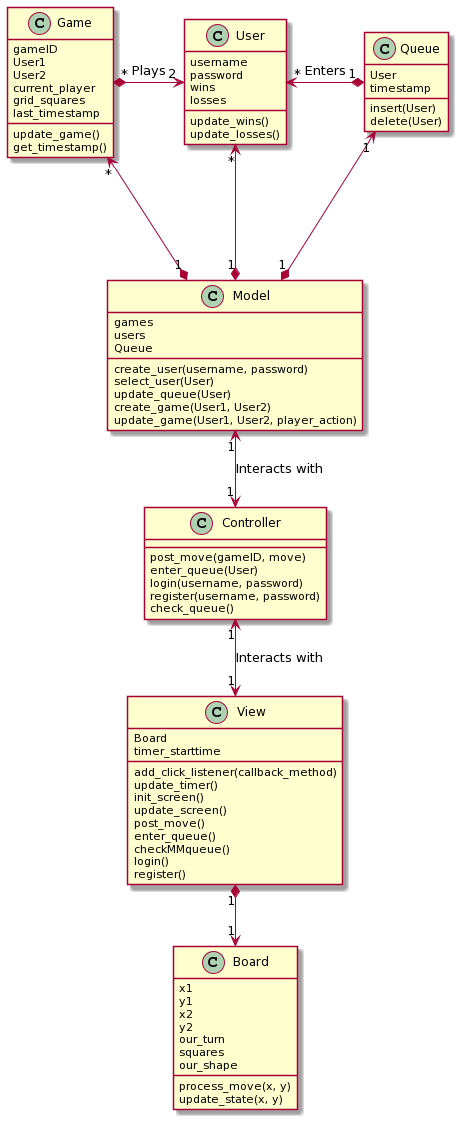

The diagram above was rendered by PlantUML. Its source (embedded in the PNG):
@startuml
User "*" <-right-* "1" Queue : Enters
User : username
User : password
User : wins
User : losses
User : update_wins()
User : update_losses()
Queue : User
Queue : timestamp
Queue : insert(User)
Queue : delete(User)

User "2" <-left-* "*" Game : Plays
Game : gameID
Game : User1
Game : User2
Game : current_player
Game : grid_squares
Game : last_timestamp
Game : update_game()
Game : get_timestamp()

User "*" <-down-* "1" Model
Model "1" *--up-> "1" Queue
Game "*" <-down--* "1" Model
Model : games
Model : users
Model : Queue
Model : create_user(username, password)
Model : select_user(User)
Model : update_queue(User)
Model : create_game(User1, User2)
Model : update_game(User1, User2, player_action)

Controller "1" <-up-> "1" Model : Interacts with
Controller : post_move(gameID, move)
Controller : enter_queue(User)
Controller : login(username, password)
Controller : register(username, password)
Controller : check_queue()

Controller "1" <-down-> "1" View : Interacts with
View : Board
View : timer_starttime
View : add_click_listener(callback_method)
View : update_timer()
View : init_screen()
View : update_screen()
View : post_move()
View : enter_queue()
View : checkMMqueue()
View : login()
View : register()

Board "1" <-up-* "1" View
Board : x1
Board : y1
Board : x2
Board : y2
Board : our_turn
Board : squares
Board : our_shape
Board : process_move(x, y)
Board : update_state(x, y)
@enduml